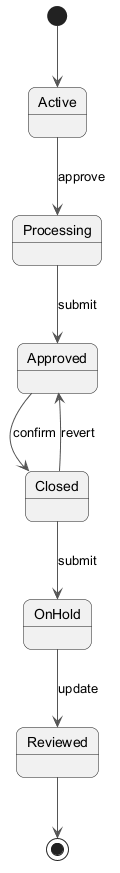

The diagram above was rendered by PlantUML. Its source (embedded in the PNG):
@startuml
skinparam backgroundColor #FFFFFF
skinparam roundCorner 15
skinparam ArrowColor #555555
[*] --> Active
Active --> Processing : approve
Processing --> Approved : submit
Approved --> Closed : confirm
Closed --> OnHold : submit
OnHold --> Reviewed : update
Closed --> Approved : revert
Reviewed --> [*]
@enduml